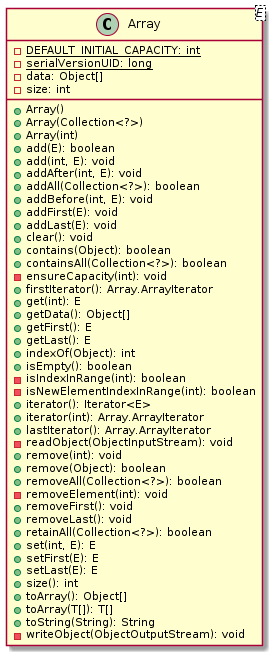

The diagram above was rendered by PlantUML. Its source (embedded in the PNG):
@startuml

    class Array<E> {
        {static} -DEFAULT_INITIAL_CAPACITY: int
        {static} -serialVersionUID: long
        -data: Object[]
        -size: int
        +Array()
        +Array(Collection<?>)
        +Array(int)
        +add(E): boolean
        +add(int, E): void
        +addAfter(int, E): void
        +addAll(Collection<?>): boolean
        +addBefore(int, E): void
        +addFirst(E): void
        +addLast(E): void
        +clear(): void
        +contains(Object): boolean
        +containsAll(Collection<?>): boolean
        -ensureCapacity(int): void
        +firstIterator(): Array.ArrayIterator
        +get(int): E
        +getData(): Object[]
        +getFirst(): E
        +getLast(): E
        +indexOf(Object): int
        +isEmpty(): boolean
        -isIndexInRange(int): boolean
        -isNewElementIndexInRange(int): boolean
        +iterator(): Iterator<E>
        +iterator(int): Array.ArrayIterator
        +lastIterator(): Array.ArrayIterator
        -readObject(ObjectInputStream): void
        +remove(int): void
        +remove(Object): boolean
        +removeAll(Collection<?>): boolean
        -removeElement(int): void
        +removeFirst(): void
        +removeLast(): void
        +retainAll(Collection<?>): boolean
        +set(int, E): E
        +setFirst(E): E
        +setLast(E): E
        +size(): int
        +toArray(): Object[]
        +toArray(T[]): T[]
        +toString(String): String
        -writeObject(ObjectOutputStream): void
    }

@enduml